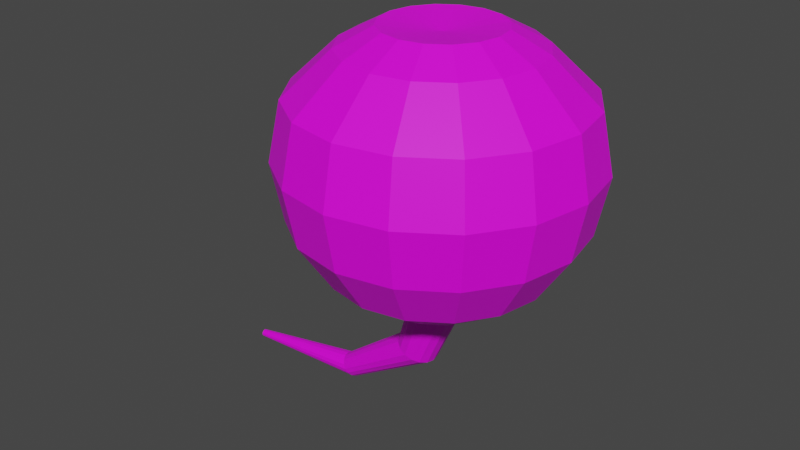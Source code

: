 # Source: Eye.blend  (saved by Blender 2.90.8; exported with 4.5.12 LTS)
import bpy
from mathutils import Matrix  # noqa: F401  (used for matrix-valued properties, if any)

bpy.ops.wm.read_factory_settings(use_empty=True)
scene = bpy.context.scene
scene.name = 'Scene'

# ---- collections
col_collection = bpy.data.collections.new('Collection'); scene.collection.children.link(col_collection)

# ---- images (referenced by path relative to the original .blend; pixels are not part of the script)
import os
ASSET_DIR = os.environ.get("B2B_ASSET_DIR", "")  # directory of the original .blend (textures are referenced by path, not embedded)
HERE = os.path.dirname(os.path.abspath(__file__))  # packed textures are extracted next to this script under _unpacked/

def load_image(name, relpath, width, height, colorspace="sRGB"):
    """Load a texture the original file referenced (path relative to the .blend, or extracted next to this script)."""
    p = next((c for c in (os.path.join(HERE, relpath), os.path.join(ASSET_DIR, relpath)) if relpath and os.path.exists(c)), "")
    if p:
        img = bpy.data.images.load(p, check_existing=True)
        img.name = name
    else:  # same state as the original file: an image datablock whose file is absent (Cycles renders it pink)
        img = bpy.data.images.new(name, width, height)
        img.source = "FILE"
        img.filepath = "//" + (relpath or name)
    img.colorspace_settings.name = colorspace
    return img
img_material_001_base_color = load_image('Material.001 Base Color', 'Eye.png', 1024, 1024, 'sRGB')

# ---- materials (node trees are filled in below, after node groups)
mat_material_001 = bpy.data.materials.new('Material.001')
mat_material_001.use_transparent_shadow = False

# ---- material node trees
mat_material_001.use_nodes = True; mat_material_001.node_tree.nodes.clear()
_N = mat_material_001.node_tree.nodes; _L = mat_material_001.node_tree.links
n0 = _N.new('ShaderNodeOutputMaterial'); n0.name = 'Material Output'; n0.location = (300, 300)
n1 = _N.new('ShaderNodeBsdfPrincipled'); n1.name = 'Principled BSDF'; n1.location = (10, 300)
n1.distribution = 'GGX'
n1.subsurface_method = 'BURLEY'
n1.inputs[3].default_value = 1.45
n1.inputs[27].default_value = (0.0, 0.0, 0.0, 1.0)
n1.inputs[28].default_value = 1.0
n2 = _N.new('ShaderNodeTexImage'); n2.name = 'Image Texture'; n2.location = (-280, 280)
n2.image = img_material_001_base_color
_L.new(n1.outputs[0], n0.inputs[0])
_L.new(n2.outputs[0], n1.inputs[0])
n0.is_active_output = True

# ---- world
world_world = bpy.data.worlds.new('World'); scene.world = world_world
world_world.use_nodes = True; world_world.node_tree.nodes.clear()
_N = world_world.node_tree.nodes; _L = world_world.node_tree.links
n0 = _N.new('ShaderNodeOutputWorld'); n0.name = 'World Output'; n0.location = (300, 300)
n1 = _N.new('ShaderNodeBackground'); n1.name = 'Background'; n1.location = (10, 300)
n1.inputs[0].default_value = (0.05088, 0.05088, 0.05088, 1.0)
_L.new(n1.outputs[0], n0.inputs[0])
n0.is_active_output = True
world_world.color = (0.05088, 0.05088, 0.05088)
world_world.use_sun_shadow = False
world_world.sun_shadow_jitter_overblur = 0.0

# ---- meshes
me_sphere = bpy.data.meshes.new('Sphere')
me_sphere.from_pydata([(2.856e-08, 0.6198, 1.696), (0.0, 0.9239, 1.405), (0.0, 0.9239, 0.6394), (0.0, 0.3827, 0.09817), (0.1464, 0.3536, 1.822), (0.2372, 0.5726, 1.696), (0.3536, 0.8536, 1.405), (0.3827, 0.9239, 1.022), (0.3536, 0.8536, 0.6394), (0.2706, 0.6533, 0.3149), (0.1464, 0.3536, 0.09817), (0.2706, 0.2706, 1.822), (0.4383, 0.4383, 1.696), (0.6533, 0.6533, 1.405), (0.7071, 0.7071, 1.022), (0.6533, 0.6533, 0.6394), (0.5, 0.5, 0.3149), (0.2706, 0.2706, 0.09817), (0.3536, 0.1464, 1.822), (0.5726, 0.2372, 1.696), (0.8536, 0.3536, 1.405), (0.9239, 0.3827, 1.022), (0.8536, 0.3536, 0.6394), (0.6533, 0.2706, 0.3149), (0.3536, 0.1464, 0.09817), (0.3827, 1.307e-07, 1.822), (0.6198, 8.714e-08, 1.696), (0.9239, 1.149e-08, 1.405), (1.0, 1.149e-08, 1.022), (0.9239, 1.149e-08, 0.6394), (0.7071, 7.11e-08, 0.3149), (0.3827, 5.62e-08, 0.09817), (0.3536, -0.1464, 1.822), (0.5726, -0.2372, 1.696), (0.8536, -0.3536, 1.405), (0.9239, -0.3827, 1.022), (0.8536, -0.3536, 0.6394), (0.6533, -0.2706, 0.3149), (0.3536, -0.1464, 0.09817), (0.2706, -0.2706, 1.822), (0.4383, -0.4383, 1.696), (0.6533, -0.6533, 1.405), (0.7071, -0.7071, 1.022), (0.6533, -0.6533, 0.6394), (0.5, -0.5, 0.3149), (0.2706, -0.2706, 0.09817), (0.1464, -0.3536, 1.822), (0.2372, -0.5726, 1.696), (0.3536, -0.8536, 1.405), (0.3827, -0.9239, 1.022), (0.3536, -0.8536, 0.6394), (0.2706, -0.6533, 0.3149), (0.1464, -0.3536, 0.09817), (-7.268e-08, -0.3827, 1.822), (-2.143e-07, -0.6198, 1.696), (-2.962e-07, -0.9239, 1.405), (-3.26e-07, -1.0, 1.022), (-2.962e-07, -0.9239, 0.6394), (-2.664e-07, -0.7071, 0.3149), (-1.621e-07, -0.3827, 0.09817), (-0.1464, -0.3536, 1.822), (-0.2372, -0.5726, 1.696), (-0.3536, -0.8536, 1.405), (-0.3827, -0.9239, 1.022), (-0.3536, -0.8536, 0.6394), (-0.2706, -0.6533, 0.3149), (-0.1464, -0.3536, 0.09817), (-0.2706, -0.2706, 1.822), (-0.4383, -0.4383, 1.696), (-0.6533, -0.6533, 1.405), (-0.7071, -0.7071, 1.022), (-0.6533, -0.6533, 0.6394), (-0.5, -0.5, 0.3149), (-0.2706, -0.2706, 0.09817), (-0.3536, -0.1464, 1.822), (-0.5726, -0.2372, 1.696), (-0.8536, -0.3536, 1.405), (-0.9239, -0.3827, 1.022), (-0.8536, -0.3536, 0.6394), (-0.6533, -0.2706, 0.3149), (-0.3536, -0.1464, 0.09817), (-0.3827, 2.499e-07, 1.822), (-0.6198, 4.242e-07, 1.696), (-0.9239, 5.181e-07, 1.405), (-1.0, 6.075e-07, 1.022), (-0.9239, 5.181e-07, 0.6394), (-0.7071, 4.883e-07, 0.3149), (-0.3827, 3.393e-07, 0.09817), (-0.3536, 0.1464, 1.822), (-0.5726, 0.2372, 1.696), (-0.8536, 0.3536, 1.405), (-0.9239, 0.3827, 1.022), (-0.8536, 0.3536, 0.6394), (-0.6533, 0.2706, 0.3149), (-0.3536, 0.1464, 0.09817), (-0.2706, 0.2706, 1.822), (-0.4383, 0.4383, 1.696), (-0.6533, 0.6533, 1.405), (-0.7071, 0.7071, 1.022), (-0.6533, 0.6533, 0.6394), (-0.5, 0.5, 0.3149), (-0.2706, 0.2706, 0.09817), (-0.1464, 0.3536, 1.822), (-0.2372, 0.5726, 1.696), (-0.3536, 0.8536, 1.405), (-0.3827, 0.9239, 1.022), (-0.3536, 0.8536, 0.6394), (-0.2706, 0.6533, 0.3149), (-0.1464, 0.3536, 0.09817), (-6.75e-14, 5.063e-14, 1.776), (1.061e-07, 0.3827, 1.822), (6.575e-07, 1.0, 1.022), (4.34e-07, 0.7071, 0.3149), (-2.031e-09, 0.1741, 0.03429), (0.06662, 0.1608, 0.03429), (0.1231, 0.1231, 0.03429), (0.1608, 0.06662, 0.03429), (0.1741, 1.241e-07, 0.03429), (0.1608, -0.06662, 0.03429), (0.1231, -0.1231, 0.03429), (0.06662, -0.1608, 0.03429), (-7.577e-08, -0.1741, 0.03429), (-0.06662, -0.1608, 0.03429), (-0.1231, -0.1231, 0.03429), (-0.1608, -0.06662, 0.03429), (-0.1741, 2.528e-07, 0.03429), (-0.1608, 0.06662, 0.03429), (-0.1231, 0.1231, 0.03429), (-0.06662, 0.1608, 0.03429), (-0.1537, 0.1391, -0.3586), (-0.1053, 0.1285, -0.3807), (-0.06428, 0.09832, -0.3994), (-0.03685, 0.05321, -0.4119), (-0.02723, 1.966e-07, -0.4163), (-0.03685, -0.05321, -0.4119), (-0.06428, -0.09832, -0.3994), (-0.1053, -0.1285, -0.3807), (-0.1537, -0.1391, -0.3586), (-0.2021, -0.1285, -0.3365), (-0.2432, -0.09832, -0.3177), (-0.2706, -0.05321, -0.3052), (-0.2802, 2.84e-07, -0.3008), (-0.2706, 0.05321, -0.3052), (-0.2432, 0.09832, -0.3177), (-0.2021, 0.1285, -0.3365), (-0.7276, 0.08605, -0.748), (-0.7085, 0.0795, -0.7748), (-0.6923, 0.06085, -0.7976), (-0.6815, 0.03293, -0.8128), (-0.6777, 2.661e-07, -0.8181), (-0.6815, -0.03293, -0.8128), (-0.6923, -0.06085, -0.7976), (-0.7085, -0.0795, -0.7748), (-0.7276, -0.08605, -0.748), (-0.7467, -0.0795, -0.7212), (-0.7629, -0.06085, -0.6984), (-0.7737, -0.03293, -0.6832), (-0.7775, 3.109e-07, -0.6779), (-0.7737, 0.03293, -0.6832), (-0.7629, 0.06085, -0.6984), (-0.7467, 0.0795, -0.7212), (-1.616, 0.02566, -0.8573), (-1.615, 0.02371, -0.8671), (-1.615, 0.01814, -0.8754), (-1.614, 0.00982, -0.881), (-1.614, 2.912e-07, -0.8829), (-1.614, -0.009819, -0.881), (-1.615, -0.01814, -0.8754), (-1.615, -0.02371, -0.8671), (-1.616, -0.02566, -0.8573), (-1.616, -0.02371, -0.8475), (-1.617, -0.01814, -0.8392), (-1.617, -0.009819, -0.8337), (-1.618, 3.033e-07, -0.8317), (-1.617, 0.00982, -0.8337), (-1.617, 0.01814, -0.8392), (-1.616, 0.02371, -0.8475)], [], [(3, 112, 9, 10), (2, 111, 7, 8), (1, 0, 5, 6), (110, 109, 4), (31, 38, 118, 117), (112, 2, 8, 9), (111, 1, 6, 7), (0, 110, 4, 5), (3, 10, 114, 113), (9, 8, 15, 16), (7, 6, 13, 14), (5, 4, 11, 12), (10, 9, 16, 17), (8, 7, 14, 15), (6, 5, 12, 13), (4, 109, 11), (14, 13, 20, 21), (12, 11, 18, 19), (17, 16, 23, 24), (15, 14, 21, 22), (13, 12, 19, 20), (11, 109, 18), (94, 101, 127, 126), (16, 15, 22, 23), (24, 23, 30, 31), (22, 21, 28, 29), (20, 19, 26, 27), (18, 109, 25), (52, 59, 121, 120), (23, 22, 29, 30), (21, 20, 27, 28), (19, 18, 25, 26), (27, 26, 33, 34), (25, 109, 32), (24, 31, 117, 116), (30, 29, 36, 37), (28, 27, 34, 35), (26, 25, 32, 33), (31, 30, 37, 38), (29, 28, 35, 36), (59, 66, 122, 121), (37, 36, 43, 44), (35, 34, 41, 42), (33, 32, 39, 40), (38, 37, 44, 45), (36, 35, 42, 43), (34, 33, 40, 41), (32, 109, 39), (40, 39, 46, 47), (45, 44, 51, 52), (43, 42, 49, 50), (41, 40, 47, 48), (39, 109, 46), (87, 94, 126, 125), (44, 43, 50, 51), (42, 41, 48, 49), (52, 51, 58, 59), (50, 49, 56, 57), (48, 47, 54, 55), (46, 109, 53), (17, 24, 116, 115), (51, 50, 57, 58), (49, 48, 55, 56), (47, 46, 53, 54), (53, 109, 60), (80, 87, 125, 124), (58, 57, 64, 65), (56, 55, 62, 63), (54, 53, 60, 61), (59, 58, 65, 66), (57, 56, 63, 64), (55, 54, 61, 62), (65, 64, 71, 72), (63, 62, 69, 70), (61, 60, 67, 68), (66, 65, 72, 73), (64, 63, 70, 71), (62, 61, 68, 69), (60, 109, 67), (45, 52, 120, 119), (73, 72, 79, 80), (71, 70, 77, 78), (69, 68, 75, 76), (67, 109, 74), (38, 45, 119, 118), (72, 71, 78, 79), (70, 69, 76, 77), (68, 67, 74, 75), (78, 77, 84, 85), (76, 75, 82, 83), (74, 109, 81), (10, 17, 115, 114), (79, 78, 85, 86), (77, 76, 83, 84), (75, 74, 81, 82), (80, 79, 86, 87), (66, 73, 123, 122), (86, 85, 92, 93), (84, 83, 90, 91), (82, 81, 88, 89), (87, 86, 93, 94), (85, 84, 91, 92), (83, 82, 89, 90), (81, 109, 88), (91, 90, 97, 98), (89, 88, 95, 96), (94, 93, 100, 101), (92, 91, 98, 99), (90, 89, 96, 97), (88, 109, 95), (108, 3, 113, 128), (93, 92, 99, 100), (101, 100, 107, 108), (99, 98, 105, 106), (97, 96, 103, 104), (95, 109, 102), (101, 108, 128, 127), (100, 99, 106, 107), (98, 97, 104, 105), (96, 95, 102, 103), (104, 103, 0, 1), (102, 109, 110), (73, 80, 124, 123), (107, 106, 2, 112), (105, 104, 1, 111), (103, 102, 110, 0), (108, 107, 112, 3), (106, 105, 111, 2), (119, 120, 136, 135), (115, 116, 132, 131), (126, 127, 143, 142), (128, 113, 129, 144), (122, 123, 139, 138), (118, 119, 135, 134), (114, 115, 131, 130), (125, 126, 142, 141), (127, 128, 144, 143), (121, 122, 138, 137), (117, 118, 134, 133), (113, 114, 130, 129), (124, 125, 141, 140), (120, 121, 137, 136), (116, 117, 133, 132), (123, 124, 140, 139), (140, 141, 157, 156), (132, 133, 149, 148), (139, 140, 156, 155), (131, 132, 148, 147), (138, 139, 155, 154), (130, 131, 147, 146), (137, 138, 154, 153), (144, 129, 145, 160), (129, 130, 146, 145), (136, 137, 153, 152), (143, 144, 160, 159), (135, 136, 152, 151), (142, 143, 159, 158), (134, 135, 151, 150), (141, 142, 158, 157), (133, 134, 150, 149), (151, 152, 168, 167), (158, 159, 175, 174), (150, 151, 167, 166), (157, 158, 174, 173), (149, 150, 166, 165), (156, 157, 173, 172), (148, 149, 165, 164), (155, 156, 172, 171), (147, 148, 164, 163), (154, 155, 171, 170), (146, 147, 163, 162), (153, 154, 170, 169), (160, 145, 161, 176), (145, 146, 162, 161), (152, 153, 169, 168), (159, 160, 176, 175), (161, 162, 163, 164, 165, 166, 167, 168, 169, 170, 171, 172, 173, 174, 175, 176)])
_uv = me_sphere.uv_layers.new(name='UVMap')
_uv.uv.foreach_set('vector', [0.5801, 0.2408, 0.637, 0.2686, 0.5947, 0.3072, 0.5573, 0.2616, 0.05036, 0.2998, 0.0, 0.2378, 0.04626, 0.1999, 0.0931, 0.2647, 0.2285, 0.6109, 0.317, 0.5873, 0.321, 0.6262, 0.2344, 0.6665, 0.8405, 0.06394, 0.8245, 0.1394, 0.8083, 0.06394, 0.4656, 0.2616, 0.4429, 0.2408, 0.4808, 0.2201, 0.4911, 0.2296, 0.1192, 0.3442, 0.05036, 0.2998, 0.0931, 0.2647, 0.1519, 0.3174, 0.1447, 0.6172, 0.2285, 0.6109, 0.2344, 0.6665, 0.1511, 0.6773, 0.8506, 0.01721, 0.8405, 0.06394, 0.8083, 0.06394, 0.7984, 0.01721, 0.5801, 0.2408, 0.5573, 0.2616, 0.5328, 0.2296, 0.5432, 0.2201, 0.1519, 0.3174, 0.0931, 0.2647, 0.1535, 0.2276, 0.1981, 0.2889, 0.04626, 0.1999, 0.01852, 0.1327, 0.0789, 0.0955, 0.1116, 0.1596, 0.7984, 0.01721, 0.8083, 0.06394, 0.7785, 0.07543, 0.7503, 0.03582, 0.5573, 0.2616, 0.5947, 0.3072, 0.5397, 0.3281, 0.5275, 0.2729, 0.0931, 0.2647, 0.04626, 0.1999, 0.1116, 0.1596, 0.1535, 0.2276, 0.01852, 0.1327, 0.01495, 0.06201, 0.05719, 0.03612, 0.0789, 0.0955, 0.8083, 0.06394, 0.8245, 0.1394, 0.7785, 0.07543, 0.1116, 0.1596, 0.0789, 0.0955, 0.1477, 0.06183, 0.1861, 0.1232, 0.7503, 0.03582, 0.7785, 0.07543, 0.7557, 0.09666, 0.7134, 0.07021, 0.2388, 0.3344, 0.1981, 0.2889, 0.2508, 0.2632, 0.2673, 0.3205, 0.1535, 0.2276, 0.1116, 0.1596, 0.1861, 0.1232, 0.2223, 0.1939, 0.0789, 0.0955, 0.05719, 0.03612, 0.1069, 0.0118, 0.1477, 0.06183, 0.7785, 0.07543, 0.8245, 0.1394, 0.7557, 0.09666, 0.5805, 0.1566, 0.5927, 0.1839, 0.5489, 0.1943, 0.5434, 0.1818, 0.1981, 0.2889, 0.1535, 0.2276, 0.2223, 0.1939, 0.2508, 0.2632, 0.4953, 0.2729, 0.4802, 0.3281, 0.4253, 0.3072, 0.4656, 0.2616, 0.2223, 0.1939, 0.1861, 0.1232, 0.2585, 0.09608, 0.2892, 0.1688, 0.1477, 0.06183, 0.1069, 0.0118, 0.1535, -0.005777, 0.2146, 0.03679, 0.7557, 0.09666, 0.8245, 0.1394, 0.7434, 0.1244, 0.4309, 0.1839, 0.4433, 0.1566, 0.481, 0.1818, 0.4753, 0.1943, 0.2508, 0.2632, 0.2223, 0.1939, 0.2892, 0.1688, 0.302, 0.244, 0.1861, 0.1232, 0.1477, 0.06183, 0.2146, 0.03679, 0.2585, 0.09608, 0.7134, 0.07021, 0.7557, 0.09666, 0.7434, 0.1244, 0.6934, 0.1151, 0.5784, 0.3389, 0.6647, 0.3816, 0.661, 0.4161, 0.5729, 0.3881, 0.7434, 0.1244, 0.8245, 0.1394, 0.7434, 0.1544, 0.4953, 0.2729, 0.4656, 0.2616, 0.4911, 0.2296, 0.5046, 0.2348, 0.302, 0.244, 0.2892, 0.1688, 0.3438, 0.1563, 0.3438, 0.2344, 0.495, 0.3281, 0.5784, 0.3389, 0.5729, 0.3881, 0.4891, 0.3814, 0.6934, 0.1151, 0.7434, 0.1244, 0.7434, 0.1544, 0.6934, 0.1638, 0.4656, 0.2616, 0.4253, 0.3072, 0.3835, 0.2686, 0.4429, 0.2408, 0.2892, 0.1688, 0.2585, 0.09608, 0.3176, 0.08246, 0.3438, 0.1563, 0.4433, 0.1566, 0.4662, 0.1357, 0.4914, 0.1723, 0.481, 0.1818, 0.3452, 0.4202, 0.4092, 0.3927, 0.4073, 0.4585, 0.3438, 0.4706, 0.4891, 0.3814, 0.5729, 0.3881, 0.571, 0.4539, 0.4871, 0.4526, 0.6934, 0.1638, 0.7434, 0.1544, 0.7557, 0.1822, 0.7134, 0.2087, 0.4429, 0.2408, 0.3835, 0.2686, 0.3609, 0.2182, 0.4307, 0.2135, 0.4092, 0.3927, 0.4891, 0.3814, 0.4871, 0.4526, 0.4073, 0.4585, 0.5729, 0.3881, 0.661, 0.4161, 0.6596, 0.4636, 0.571, 0.4539, 0.7434, 0.1544, 0.8245, 0.1394, 0.7557, 0.1822, 0.7134, 0.2087, 0.7557, 0.1822, 0.7785, 0.2034, 0.7503, 0.2431, 0.4307, 0.2135, 0.3609, 0.2182, 0.3612, 0.1636, 0.4309, 0.1839, 0.4073, 0.4585, 0.4871, 0.4526, 0.4891, 0.531, 0.4092, 0.5309, 0.571, 0.4539, 0.6596, 0.4636, 0.661, 0.5159, 0.5729, 0.5263, 0.7557, 0.1822, 0.8245, 0.1394, 0.7785, 0.2034, 0.5579, 0.1357, 0.5805, 0.1566, 0.5434, 0.1818, 0.5331, 0.1723, 0.3438, 0.4706, 0.4073, 0.4585, 0.4092, 0.5309, 0.3452, 0.526, 0.4871, 0.4526, 0.571, 0.4539, 0.5729, 0.5263, 0.4891, 0.531, 0.4309, 0.1839, 0.3612, 0.1636, 0.3842, 0.1132, 0.4433, 0.1566, 0.4092, 0.5309, 0.4891, 0.531, 0.495, 0.6045, 0.4147, 0.5988, 0.5729, 0.5263, 0.661, 0.5159, 0.6647, 0.5634, 0.5784, 0.5942, 0.7785, 0.2034, 0.8245, 0.1394, 0.8083, 0.2149, 0.5275, 0.2729, 0.4953, 0.2729, 0.5046, 0.2348, 0.5192, 0.2348, 0.3452, 0.526, 0.4092, 0.5309, 0.4147, 0.5988, 0.3494, 0.578, 0.4891, 0.531, 0.5729, 0.5263, 0.5784, 0.5942, 0.495, 0.6045, 0.7503, 0.2431, 0.7785, 0.2034, 0.8083, 0.2149, 0.7984, 0.2617, 0.8083, 0.2149, 0.8245, 0.1394, 0.8405, 0.2149, 0.5282, 0.1244, 0.5579, 0.1357, 0.5331, 0.1723, 0.5196, 0.1672, 0.3842, 0.1132, 0.3438, 0.07773, 0.399, 0.02729, 0.4265, 0.07458, 0.8073, 0.662, 0.7266, 0.6482, 0.7454, 0.5943, 0.8276, 0.6036, 0.7984, 0.2617, 0.8083, 0.2149, 0.8405, 0.2149, 0.8506, 0.2617, 0.4433, 0.1566, 0.3842, 0.1132, 0.4265, 0.07458, 0.4662, 0.1357, 0.4147, 0.5988, 0.495, 0.6045, 0.5039, 0.6621, 0.4228, 0.652, 0.7266, 0.6482, 0.6394, 0.6043, 0.6524, 0.5665, 0.7454, 0.5943, 0.4265, 0.07458, 0.399, 0.02729, 0.4709, 0.0, 0.4815, 0.05369, 0.8276, 0.6036, 0.7454, 0.5943, 0.7556, 0.5259, 0.8386, 0.5296, 0.8506, 0.2617, 0.8405, 0.2149, 0.8702, 0.2034, 0.8988, 0.2431, 0.4662, 0.1357, 0.4265, 0.07458, 0.4815, 0.05369, 0.496, 0.1244, 0.9005, 0.5973, 0.8276, 0.6036, 0.8386, 0.5296, 0.9107, 0.5289, 0.7454, 0.5943, 0.6524, 0.5665, 0.6597, 0.5171, 0.7556, 0.5259, 0.8405, 0.2149, 0.8245, 0.1394, 0.8702, 0.2034, 0.4307, 0.2135, 0.4309, 0.1839, 0.4753, 0.1943, 0.4752, 0.2077, 0.496, 0.1244, 0.4815, 0.05369, 0.541, 0.05369, 0.5282, 0.1244, 0.9107, 0.5289, 0.8386, 0.5296, 0.8386, 0.4513, 0.9107, 0.4566, 0.7556, 0.5259, 0.6597, 0.5171, 0.6597, 0.4648, 0.7556, 0.4535, 0.8702, 0.2034, 0.8245, 0.1394, 0.893, 0.1822, 0.4429, 0.2408, 0.4307, 0.2135, 0.4752, 0.2077, 0.4808, 0.2201, 0.4815, 0.05369, 0.4709, 0.0, 0.5486, 2.397e-08, 0.541, 0.05369, 0.8386, 0.5296, 0.7556, 0.5259, 0.7556, 0.4535, 0.8386, 0.4513, 0.8988, 0.2431, 0.8702, 0.2034, 0.893, 0.1822, 0.9357, 0.2087, 0.9107, 0.4566, 0.8386, 0.4513, 0.8276, 0.3805, 0.9005, 0.3912, 0.7556, 0.4535, 0.6597, 0.4648, 0.6524, 0.4176, 0.7454, 0.3882, 0.893, 0.1822, 0.8245, 0.1394, 0.9053, 0.1544, 0.5573, 0.2616, 0.5275, 0.2729, 0.5192, 0.2348, 0.5328, 0.2296, 0.541, 0.05369, 0.5486, 2.397e-08, 0.6203, 0.02729, 0.5959, 0.07458, 0.8386, 0.4513, 0.7556, 0.4535, 0.7454, 0.3882, 0.8276, 0.3805, 0.9357, 0.2087, 0.893, 0.1822, 0.9053, 0.1544, 0.9556, 0.1638, 0.5282, 0.1244, 0.541, 0.05369, 0.5959, 0.07458, 0.5579, 0.1357, 0.4662, 0.1357, 0.496, 0.1244, 0.5049, 0.1672, 0.4914, 0.1723, 0.5959, 0.07458, 0.6203, 0.02729, 0.675, 0.07773, 0.6377, 0.1132, 0.8276, 0.3805, 0.7454, 0.3882, 0.7266, 0.3398, 0.8073, 0.3281, 0.9556, 0.1638, 0.9053, 0.1544, 0.9053, 0.1244, 0.9556, 0.1151, 0.5579, 0.1357, 0.5959, 0.07458, 0.6377, 0.1132, 0.5805, 0.1566, 0.0797, 0.3565, 0.1606, 0.3442, 0.1511, 0.3946, 0.0709, 0.4031, 0.7454, 0.3882, 0.6524, 0.4176, 0.6394, 0.3836, 0.7266, 0.3398, 0.9053, 0.1544, 0.8245, 0.1394, 0.9053, 0.1244, 0.1511, 0.3946, 0.2344, 0.4053, 0.2285, 0.4696, 0.1447, 0.4642, 0.9556, 0.1151, 0.9053, 0.1244, 0.893, 0.09666, 0.9357, 0.0702, 0.5805, 0.1566, 0.6377, 0.1132, 0.6603, 0.1636, 0.5927, 0.1839, 0.0709, 0.4031, 0.1511, 0.3946, 0.1447, 0.4642, 0.06501, 0.4673, 0.2344, 0.4053, 0.321, 0.4403, 0.317, 0.4852, 0.2285, 0.4696, 0.9053, 0.1244, 0.8245, 0.1394, 0.893, 0.09666, 0.5926, 0.2135, 0.5801, 0.2408, 0.5432, 0.2201, 0.5488, 0.2077, 0.006086, 0.4294, 0.0709, 0.4031, 0.06501, 0.4673, 0.001582, 0.4786, 0.5927, 0.1839, 0.6603, 0.1636, 0.66, 0.2182, 0.5926, 0.2135, 0.06501, 0.4673, 0.1447, 0.4642, 0.1425, 0.5423, 0.06295, 0.5395, 0.2285, 0.4696, 0.317, 0.4852, 0.3155, 0.5374, 0.2265, 0.5418, 0.893, 0.09666, 0.8245, 0.1394, 0.8702, 0.07543, 0.5927, 0.1839, 0.5926, 0.2135, 0.5488, 0.2077, 0.5489, 0.1943, 0.001582, 0.4786, 0.06501, 0.4673, 0.06295, 0.5395, 0.0, 0.5338, 0.1447, 0.4642, 0.2285, 0.4696, 0.2265, 0.5418, 0.1425, 0.5423, 0.9357, 0.0702, 0.893, 0.09666, 0.8702, 0.07543, 0.8988, 0.03582, 0.2265, 0.5418, 0.3155, 0.5374, 0.317, 0.5873, 0.2285, 0.6109, 0.8702, 0.07543, 0.8245, 0.1394, 0.8405, 0.06394, 0.496, 0.1244, 0.5282, 0.1244, 0.5196, 0.1672, 0.5049, 0.1672, 0.0, 0.5338, 0.06295, 0.5395, 0.06501, 0.6087, 0.001582, 0.5867, 0.1425, 0.5423, 0.2265, 0.5418, 0.2285, 0.6109, 0.1447, 0.6172, 0.8988, 0.03582, 0.8702, 0.07543, 0.8405, 0.06394, 0.8506, 0.01721, 0.5926, 0.2135, 0.66, 0.2182, 0.637, 0.2686, 0.5801, 0.2408, 0.06295, 0.5395, 0.1425, 0.5423, 0.1447, 0.6172, 0.06501, 0.6087, 0.7191, 0.6729, 0.7266, 0.6846, 0.668, 0.7485, 0.659, 0.7416, 0.8623, 0.8761, 0.8486, 0.881, 0.8318, 0.7848, 0.8434, 0.7834, 1.0, 0.6562, 0.9916, 0.6655, 0.9451, 0.6044, 0.9537, 0.5989, 0.9828, 0.6763, 0.975, 0.6872, 0.9257, 0.6156, 0.9352, 0.6102, 0.7681, 0.662, 0.7785, 0.6705, 0.7512, 0.7404, 0.741, 0.737, 0.7129, 0.662, 0.7191, 0.6729, 0.659, 0.7416, 0.652, 0.7346, 0.8744, 0.8704, 0.8623, 0.8761, 0.8434, 0.7834, 0.8542, 0.7825, 0.8029, 0.6833, 0.813, 0.6855, 0.7799, 0.7502, 0.7723, 0.7476, 0.9916, 0.6655, 0.9828, 0.6763, 0.9352, 0.6102, 0.9451, 0.6044, 0.7343, 0.6953, 0.741, 0.7033, 0.6865, 0.7575, 0.6776, 0.754, 0.8355, 0.8844, 0.825, 0.8856, 0.813, 0.7885, 0.8211, 0.7866, 0.975, 0.6872, 0.9694, 0.6963, 0.9179, 0.6195, 0.9257, 0.6156, 0.7908, 0.678, 0.8029, 0.6833, 0.7723, 0.7476, 0.7622, 0.7442, 0.7266, 0.6846, 0.7343, 0.6953, 0.6776, 0.754, 0.668, 0.7485, 0.8486, 0.881, 0.8355, 0.8844, 0.8211, 0.7866, 0.8318, 0.7848, 0.7785, 0.6705, 0.7908, 0.678, 0.7622, 0.7442, 0.7512, 0.7404, 0.7622, 0.7442, 0.7723, 0.7476, 0.766, 0.863, 0.7596, 0.8615, 0.3085, 0.3473, 0.3195, 0.3442, 0.3203, 0.4634, 0.3136, 0.465, 0.7512, 0.7404, 0.7622, 0.7442, 0.7596, 0.8615, 0.7524, 0.8611, 0.8434, 0.7834, 0.8318, 0.7848, 0.8607, 0.662, 0.8679, 0.6629, 0.741, 0.737, 0.7512, 0.7404, 0.7524, 0.8611, 0.7455, 0.8617, 0.8542, 0.7825, 0.8434, 0.7834, 0.8679, 0.6629, 0.8744, 0.6652, 0.6776, 0.754, 0.6865, 0.7575, 0.6727, 0.8688, 0.666, 0.8695, 0.9352, 0.6102, 0.9257, 0.6156, 0.9207, 0.4803, 0.9278, 0.4802, 0.9257, 0.6156, 0.9179, 0.6195, 0.9147, 0.4796, 0.9207, 0.4803, 0.668, 0.7485, 0.6776, 0.754, 0.666, 0.8695, 0.6588, 0.869, 0.9451, 0.6044, 0.9352, 0.6102, 0.9278, 0.4802, 0.9349, 0.4793, 0.659, 0.7416, 0.668, 0.7485, 0.6588, 0.869, 0.6522, 0.8672, 0.9537, 0.5989, 0.9451, 0.6044, 0.9349, 0.4793, 0.9409, 0.4776, 0.3312, 0.3451, 0.3416, 0.3499, 0.3342, 0.4656, 0.3276, 0.4636, 0.323, 0.6501, 0.3345, 0.6484, 0.3284, 0.7503, 0.3213, 0.7509, 0.3195, 0.3442, 0.3312, 0.3451, 0.3276, 0.4636, 0.3203, 0.4634, 0.3342, 0.4656, 0.3391, 0.469, 0.3416, 0.6478, 0.3402, 0.6476, 0.3284, 0.7503, 0.3345, 0.7482, 0.3224, 0.9201, 0.3206, 0.9201, 0.3276, 0.4636, 0.3342, 0.4656, 0.3402, 0.6476, 0.3383, 0.6476, 0.3213, 0.7509, 0.3284, 0.7503, 0.3206, 0.9201, 0.3185, 0.9201, 0.3203, 0.4634, 0.3276, 0.4636, 0.3383, 0.6476, 0.3361, 0.6477, 0.3142, 0.75, 0.3213, 0.7509, 0.3185, 0.9201, 0.3164, 0.9201, 0.3136, 0.465, 0.3203, 0.4634, 0.3361, 0.6477, 0.3341, 0.648, 0.3082, 0.7478, 0.3142, 0.75, 0.3164, 0.9201, 0.3146, 0.92, 0.3082, 0.4681, 0.3136, 0.465, 0.3341, 0.648, 0.3325, 0.6484, 0.7455, 0.8617, 0.7524, 0.8611, 0.8069, 0.9828, 0.805, 0.9837, 0.9147, 0.4796, 0.9107, 0.4781, 0.9935, 0.3281, 0.9946, 0.3294, 0.666, 0.8695, 0.6727, 0.8688, 0.741, 0.9982, 0.7392, 0.9993, 0.9278, 0.4802, 0.9207, 0.4803, 0.9961, 0.3306, 0.9981, 0.3315, 0.9207, 0.4803, 0.9147, 0.4796, 0.9946, 0.3294, 0.9961, 0.3306, 0.6588, 0.869, 0.666, 0.8695, 0.7392, 0.9993, 0.7372, 1.0, 0.9349, 0.4793, 0.9278, 0.4802, 0.9981, 0.3315, 1.0, 0.332, 0.8121, 0.9879, 0.8106, 0.9893, 0.8086, 0.9902, 0.8066, 0.9905, 0.8047, 0.9903, 0.8033, 0.9894, 0.8026, 0.9881, 0.8027, 0.9866, 0.8035, 0.985, 0.805, 0.9837, 0.8069, 0.9828, 0.809, 0.9824, 0.8109, 0.9827, 0.8123, 0.9835, 0.813, 0.9848, 0.8129, 0.9864])
me_sphere.materials.append(mat_material_001)
me_sphere.use_remesh_fix_poles = True
me_sphere.use_remesh_preserve_attributes = False
me_sphere.use_mirror_vertex_groups = False
me_sphere.update()

# ---- objects
ob_sphere = bpy.data.objects.new('Sphere', me_sphere)

# ---- transforms, parenting, visibility, modifiers, constraints
ob_sphere.location = (0.0, 0.0, 0.0)
ob_sphere.lineart.crease_threshold = 0.0

# ---- collection membership
col_collection.objects.link(ob_sphere)

# ---- scene / render settings (as saved in the file)
scene.frame_start = 1; scene.frame_end = 250; scene.frame_set(1)
scene.render.engine = 'BLENDER_EEVEE_NEXT'
scene.cycles.use_denoising = False
scene.cycles.samples = 128
scene.cycles.sampling_pattern = 'TABULATED_SOBOL'
scene.cycles.use_adaptive_sampling = False
scene.cycles.use_light_tree = False
scene.view_settings.view_transform = 'Filmic'
bpy.context.view_layer.update()

# ---- added for rendering (the .blend has no active camera and no usable light): camera, sun
cam_auto = bpy.data.cameras.new('AutoCamera')
cam_auto.lens = 50.0
cam_auto.sensor_width = 36.0
cam_auto.clip_end = 1000.0
ob_auto_camera = bpy.data.objects.new('AutoCamera', cam_auto)
scene.collection.objects.link(ob_auto_camera)
ob_auto_camera.location = (3.63519, -4.73274, 3.62495)
ob_auto_camera.rotation_euler = (1.09748, -7.21219e-08, 0.694738)
scene.camera = ob_auto_camera
light_auto_sun = bpy.data.lights.new('AutoSun', 'SUN')
light_auto_sun.energy = 3.0
light_auto_sun.angle = 0.0523599
ob_auto_sun = bpy.data.objects.new('AutoSun', light_auto_sun)
scene.collection.objects.link(ob_auto_sun)
ob_auto_sun.rotation_euler = (0.872665, 0.174533, 0.523599)
bpy.context.view_layer.update()
